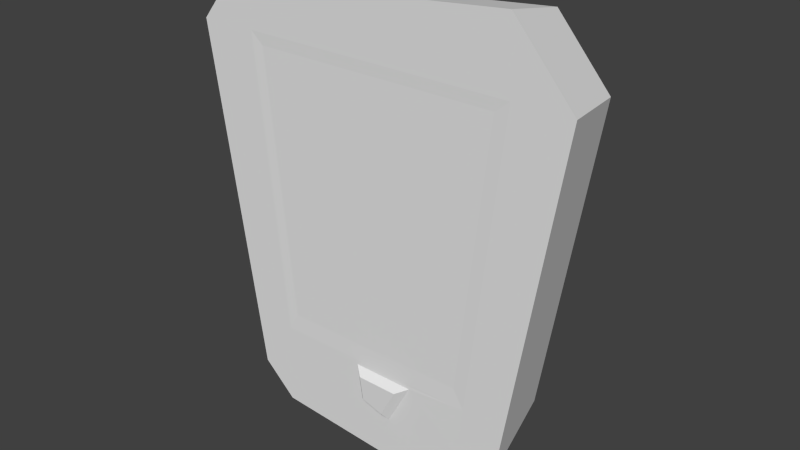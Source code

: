 # Source: Phone.blend  (saved by Blender 2.72.0; exported with 4.5.12 LTS)
import bpy
from mathutils import Matrix  # noqa: F401  (used for matrix-valued properties, if any)

bpy.ops.wm.read_factory_settings(use_empty=True)
scene = bpy.context.scene
scene.name = 'Scene'

# ---- collections
col_collection_1 = bpy.data.collections.new('Collection 1'); scene.collection.children.link(col_collection_1)

# ---- world
world_world = bpy.data.worlds.new('World'); scene.world = world_world
world_world.color = (0.05088, 0.05088, 0.05088)
world_world.use_sun_shadow = False
world_world.sun_shadow_jitter_overblur = 0.0
world_world.cycles.sampling_method = 'MANUAL'
world_world.cycles.sample_map_resolution = 256

# ---- meshes
me_cube = bpy.data.meshes.new('Cube')
me_cube.from_pydata([(-0.964, -0.3214, 0.6024), (-0.8605, 0.1184, 0.5377), (0.9247, 0.1184, 0.5377), (1.036, -0.3214, 0.6024), (-0.793, -0.3214, 0.811), (-0.7078, 0.1184, 0.7239), (0.6515, 0.1184, 0.8524), (0.7299, -0.3214, 0.955), (-0.6953, -0.3214, -1.18), (-0.6206, 0.1184, -1.053), (0.667, 0.1184, -1.053), (0.7472, -0.3214, -1.18), (-0.523, -0.3214, -1.342), (-0.4669, 0.1184, -1.198), (0.4547, 0.1184, -1.262), (0.5094, -0.3214, -1.414), (-0.5034, 0.1184, 0.7432), (-0.5921, 0.1184, 0.5377), (-0.564, -0.3214, 0.8326), (-0.6633, -0.3214, 0.6024), (-0.427, 0.1184, -1.053), (-0.4784, -0.3214, -1.18), (-0.3283, 0.1184, -1.208), (-0.3678, -0.3214, -1.353), (0.4527, 0.1184, 0.8336), (0.7435, -0.3214, 0.6024), (0.5363, -0.3214, -1.18), (0.3584, -0.3214, -1.404), (0.6637, 0.1184, 0.5377), (0.5072, -0.3214, 0.9339), (0.4787, 0.1184, -1.053), (0.3199, 0.1184, -1.253), (0.7918, -0.3214, -0.9052), (-0.7367, -0.3214, -0.9052), (0.7067, 0.1184, -0.808), (-0.6576, 0.1184, -0.808), (-0.5069, -0.3214, -0.9052), (-0.4525, 0.1184, -0.808), (0.5072, 0.1184, -0.808), (0.5682, -0.3214, -0.9052), (-0.5978, -0.3194, 0.5429), (0.6701, -0.3194, 0.5429), (-0.4569, -0.3194, -0.8159), (0.5122, -0.3194, -0.8159), (-0.03349, -0.3214, -1.114), (0.1346, -0.3214, -1.165), (-0.06127, -0.3214, -0.932), (0.2579, -0.3222, -0.9342), (0.002903, -0.3578, -1.088), (0.1143, -0.3578, -1.122), (-0.01551, -0.3578, -0.9672), (0.1961, -0.3583, -0.9687)], [], [(4, 5, 1, 0), (24, 6, 2, 28), (6, 7, 3, 2), (18, 4, 0, 19), (36, 33, 8, 21), (18, 16, 5, 4), (21, 8, 12, 23), (34, 32, 11, 10), (38, 34, 10, 30), (33, 35, 9, 8), (27, 31, 14, 15), (10, 11, 15, 14), (30, 10, 14, 31), (8, 9, 13, 12), (5, 16, 17, 1), (29, 18, 19, 25), (39, 36, 46, 47), (29, 24, 16, 18), (26, 21, 23, 27), (35, 37, 20, 9), (12, 13, 22, 23), (9, 20, 22, 13), (16, 24, 28, 17), (37, 38, 30, 20), (23, 22, 31, 27), (20, 30, 31, 22), (7, 29, 25, 3), (32, 39, 26, 11), (7, 6, 24, 29), (11, 26, 27, 15), (19, 0, 33, 36), (2, 3, 32, 34), (28, 2, 34, 38), (0, 1, 35, 33), (36, 39, 43, 42), (1, 17, 37, 35), (17, 28, 38, 37), (3, 25, 39, 32), (41, 40, 42, 43), (39, 25, 41, 43), (19, 36, 42, 40), (25, 19, 40, 41), (47, 46, 50, 51), (26, 39, 47, 45), (21, 26, 45, 44), (36, 21, 44, 46), (51, 50, 48, 49), (45, 47, 51, 49), (44, 45, 49, 48), (46, 44, 48, 50)])
_uv = me_cube.uv_layers.new(name='UVMap')
_uv.uv.foreach_set('vector', [0.03437, -0.001807, 0.1023, 0.0003514, 0.1023, 0.02764, 0.03437, 0.0256, 0.143, 0.8028, 0.14, 0.7764, 0.1811, 0.7392, 0.1818, 0.7739, 0.1023, 0.8182, 0.03437, 0.8196, 0.03437, 0.7554, 0.1023, 0.7542, 0.2055, 0.4985, 0.1552, 0.491, 0.12, 0.443, 0.1863, 0.4465, 0.2383, 0.116, 0.188, 0.1133, 0.2004, 0.0539, 0.2477, 0.05619, 0.03437, 0.9711, 0.1023, 0.969, 0.1023, 0.9957, 0.03437, 0.9979, 0.2477, 0.05619, 0.2004, 0.0539, 0.2395, 0.02062, 0.273, 0.01967, 0.1023, 0.5271, 0.03437, 0.5272, 0.03437, 0.4856, 0.1023, 0.4857, 0.3613, 0.7912, 0.3608, 0.7646, 0.3936, 0.7693, 0.3941, 0.7944, 0.03437, 0.2135, 0.1023, 0.2147, 0.1023, 0.2488, 0.03437, 0.2477, 0.03437, 0.412, 0.1023, 0.4123, 0.1023, 0.4348, 0.03437, 0.4345, 0.1023, 0.4857, 0.03437, 0.4856, 0.03437, 0.4345, 0.1023, 0.4348, 0.3941, 0.7944, 0.3936, 0.7693, 0.4219, 0.797, 0.421, 0.815, 0.03437, 0.2477, 0.1023, 0.2488, 0.1023, 0.2812, 0.03437, 0.2802, 0.1607, 0.9569, 0.1576, 0.9298, 0.1851, 0.9411, 0.1859, 0.9768, 0.4407, 0.5333, 0.2055, 0.4985, 0.1863, 0.4465, 0.4966, 0.4628, 0.4729, 0.1284, 0.2383, 0.116, 0.3357, 0.1153, 0.4063, 0.1186, 0.03437, 0.8457, 0.1023, 0.8442, 0.1023, 0.969, 0.03437, 0.9711, 0.4665, 0.06386, 0.2477, 0.05619, 0.273, 0.01967, 0.4287, 0.01372, 0.3644, 0.9462, 0.3639, 0.9189, 0.3964, 0.9149, 0.397, 0.9407, 0.03437, 0.2802, 0.1023, 0.2812, 0.1023, 0.3043, 0.03437, 0.3034, 0.397, 0.9407, 0.3964, 0.9149, 0.4167, 0.9013, 0.4158, 0.9198, 0.1576, 0.9298, 0.143, 0.8028, 0.1818, 0.7739, 0.1851, 0.9411, 0.3639, 0.9189, 0.3613, 0.7912, 0.3941, 0.7944, 0.3964, 0.9149, 0.03437, 0.3034, 0.1023, 0.3043, 0.1023, 0.4123, 0.03437, 0.412, 0.3964, 0.9149, 0.3941, 0.7944, 0.421, 0.815, 0.4167, 0.9013, 0.4896, 0.5405, 0.4407, 0.5333, 0.4966, 0.4628, 0.5613, 0.466, 0.5234, 0.1296, 0.4729, 0.1284, 0.4665, 0.06386, 0.5147, 0.06525, 0.03437, 0.8196, 0.1023, 0.8182, 0.1023, 0.8442, 0.03437, 0.8457, 0.5147, 0.06525, 0.4665, 0.06386, 0.4287, 0.01372, 0.4616, 0.01191, 0.1863, 0.4465, 0.12, 0.443, 0.188, 0.1133, 0.2383, 0.116, 0.1023, 0.7542, 0.03437, 0.7554, 0.03437, 0.5272, 0.1023, 0.5271, 0.1818, 0.7739, 0.1811, 0.7392, 0.3608, 0.7646, 0.3613, 0.7912, 0.03437, 0.0256, 0.1023, 0.02764, 0.1023, 0.2147, 0.03437, 0.2135, 0.2383, 0.116, 0.4729, 0.1284, 0.4596, 0.1473, 0.2483, 0.1362, 0.1859, 0.9768, 0.1851, 0.9411, 0.3639, 0.9189, 0.3644, 0.9462, 0.1851, 0.9411, 0.1818, 0.7739, 0.3613, 0.7912, 0.3639, 0.9189, 0.5613, 0.466, 0.4966, 0.4628, 0.4729, 0.1284, 0.5234, 0.1296, 0.5929, 0.2437, 0.9756, 0.2437, 0.9756, 0.7087, 0.5929, 0.7087, 0.4729, 0.1284, 0.4966, 0.4628, 0.481, 0.4488, 0.4596, 0.1473, 0.1863, 0.4465, 0.2383, 0.116, 0.2483, 0.1362, 0.2014, 0.4342, 0.4966, 0.4628, 0.1863, 0.4465, 0.2014, 0.4342, 0.481, 0.4488, 0.6541, 0.9016, 0.5157, 0.9733, 0.5244, 0.9411, 0.6161, 0.8936, 0.4665, 0.06386, 0.4729, 0.1284, 0.4063, 0.1186, 0.3856, 0.0768, 0.2477, 0.05619, 0.4665, 0.06386, 0.3856, 0.0768, 0.3492, 0.07404, 0.2383, 0.116, 0.2477, 0.05619, 0.3492, 0.07404, 0.3357, 0.1153, 0.5527, 0.8637, 0.4612, 0.8156, 0.497, 0.7678, 0.5527, 0.7789, 0.5785, 0.7648, 0.5785, 0.8927, 0.5527, 0.8637, 0.5527, 0.7789, 0.5037, 0.723, 0.5785, 0.7648, 0.5527, 0.7789, 0.5031, 0.7512, 0.5157, 0.9733, 0.4612, 0.9016, 0.4883, 0.8936, 0.5244, 0.9411])
me_cube.use_remesh_preserve_volume = False
me_cube.use_remesh_preserve_attributes = False
me_cube.use_mirror_vertex_groups = False
me_cube.update()

# ---- objects
ob_cube = bpy.data.objects.new('Cube', me_cube)

# ---- transforms, parenting, visibility, modifiers, constraints
ob_cube.location = (0.0, 0.0, 0.0)
ob_cube.lineart.crease_threshold = 0.0

# ---- collection membership
col_collection_1.objects.link(ob_cube)

# ---- scene / render settings (as saved in the file)
scene.frame_start = 1; scene.frame_end = 250; scene.frame_set(0)
scene.render.engine = 'BLENDER_EEVEE_NEXT'
scene.render.resolution_percentage = 50
scene.render.dither_intensity = 0.0
scene.cycles.use_denoising = False
scene.cycles.samples = 10
scene.cycles.sampling_pattern = 'TABULATED_SOBOL'
scene.cycles.light_sampling_threshold = 0.0
scene.cycles.use_adaptive_sampling = False
scene.cycles.use_light_tree = False
scene.cycles.blur_glossy = 0.0
scene.cycles.pixel_filter_type = 'GAUSSIAN'
scene.cycles.sample_clamp_indirect = 0.0
scene.view_settings.view_transform = 'Standard'
bpy.context.view_layer.update()

# ---- added for rendering (the .blend has no active camera and no usable light): camera, sun
cam_auto = bpy.data.cameras.new('AutoCamera')
cam_auto.lens = 50.0
cam_auto.sensor_width = 36.0
cam_auto.clip_end = 1000.0
ob_auto_camera = bpy.data.objects.new('AutoCamera', cam_auto)
scene.collection.objects.link(ob_auto_camera)
ob_auto_camera.location = (2.93829, -3.60271, 2.09227)
ob_auto_camera.rotation_euler = (1.09748, -7.21219e-08, 0.694738)
scene.camera = ob_auto_camera
light_auto_sun = bpy.data.lights.new('AutoSun', 'SUN')
light_auto_sun.energy = 3.0
light_auto_sun.angle = 0.0523599
ob_auto_sun = bpy.data.objects.new('AutoSun', light_auto_sun)
scene.collection.objects.link(ob_auto_sun)
ob_auto_sun.rotation_euler = (0.872665, 0.174533, 0.523599)
bpy.context.view_layer.update()
